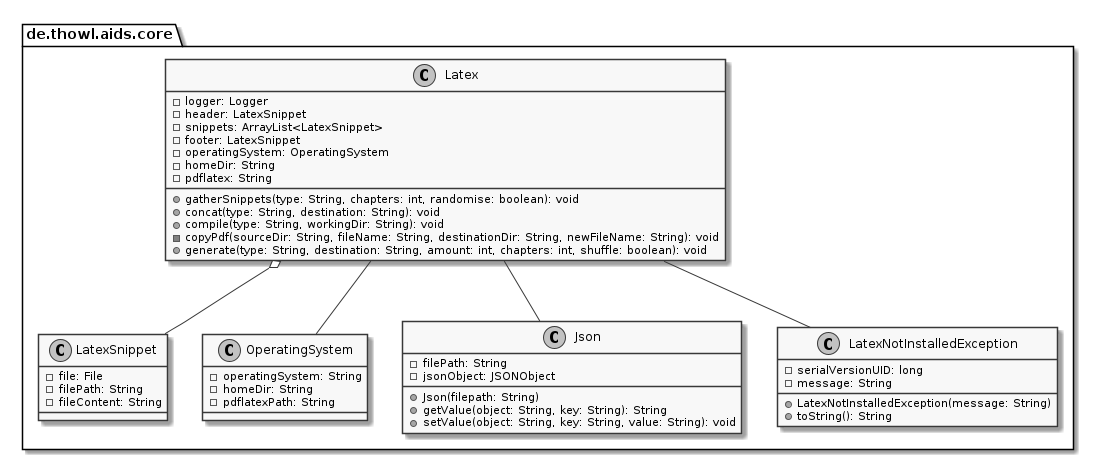

The diagram above was rendered by PlantUML. Its source (embedded in the PNG):
@startuml de.thowl.aids.core

skinparam monochrome true

package de.thowl.aids.core {
	class Latex {
		- logger: Logger
		- header: LatexSnippet
		- snippets: ArrayList<LatexSnippet>
		- footer: LatexSnippet
		- operatingSystem: OperatingSystem
		- homeDir: String
		- pdflatex: String
		+ gatherSnippets(type: String, chapters: int, randomise: boolean): void
		+ concat(type: String, destination: String): void
		+ compile(type: String, workingDir: String): void
		- copyPdf(sourceDir: String, fileName: String, destinationDir: String, newFileName: String): void
		+ generate(type: String, destination: String, amount: int, chapters: int, shuffle: boolean): void
	}

	Latex o-- LatexSnippet
	Latex -- OperatingSystem
	Latex -- Json
	Latex -- LatexNotInstalledException

	class OperatingSystem {
		- operatingSystem: String
		- homeDir: String
		- pdflatexPath: String
	}

	class Json {
		- filePath: String
		- jsonObject: JSONObject
		+ Json(filepath: String)
		+ getValue(object: String, key: String): String
		+ setValue(object: String, key: String, value: String): void
	}

	class LatexNotInstalledException {
		- serialVersionUID: long
		- message: String
		+ LatexNotInstalledException(message: String)
		+ toString(): String
	}

	class LatexSnippet {
		- file: File
		- filePath: String
		- fileContent: String
	}
}

@enduml